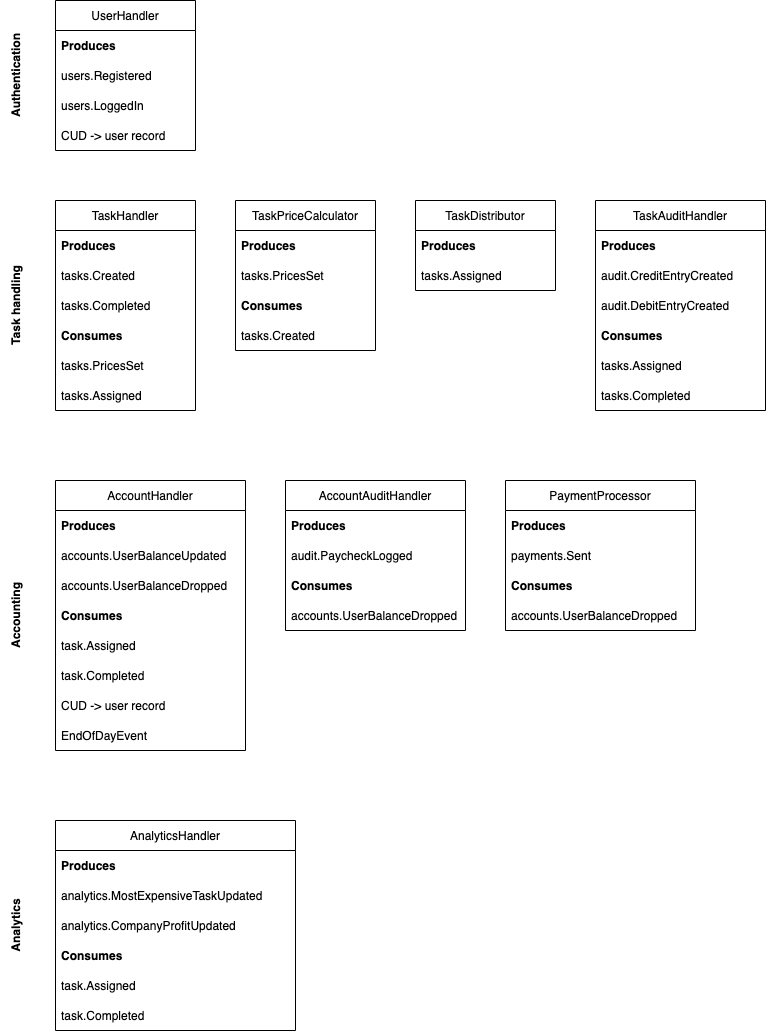

The diagram above was exported from draw.io. Its source (the exported page's mxGraphModel, read from the mxfile embedded in the PNG):
<mxGraphModel dx="1106" dy="997" grid="1" gridSize="10" guides="1" tooltips="1" connect="1" arrows="1" fold="1" page="1" pageScale="1" pageWidth="827" pageHeight="1169" math="0" shadow="0">
  <root>
    <mxCell id="0" />
    <mxCell id="1" parent="0" />
    <mxCell id="4bGJjZo2jeUylXYh6aB--1" value="UserHandler" style="swimlane;fontStyle=0;childLayout=stackLayout;horizontal=1;startSize=30;horizontalStack=0;resizeParent=1;resizeParentMax=0;resizeLast=0;collapsible=1;marginBottom=0;" vertex="1" parent="1">
      <mxGeometry x="80" y="80" width="140" height="150" as="geometry" />
    </mxCell>
    <mxCell id="4bGJjZo2jeUylXYh6aB--2" value="Produces" style="text;strokeColor=none;fillColor=none;align=left;verticalAlign=middle;spacingLeft=4;spacingRight=4;overflow=hidden;points=[[0,0.5],[1,0.5]];portConstraint=eastwest;rotatable=0;fontStyle=1" vertex="1" parent="4bGJjZo2jeUylXYh6aB--1">
      <mxGeometry y="30" width="140" height="30" as="geometry" />
    </mxCell>
    <mxCell id="4bGJjZo2jeUylXYh6aB--3" value="users.Registered" style="text;strokeColor=none;fillColor=none;align=left;verticalAlign=middle;spacingLeft=4;spacingRight=4;overflow=hidden;points=[[0,0.5],[1,0.5]];portConstraint=eastwest;rotatable=0;" vertex="1" parent="4bGJjZo2jeUylXYh6aB--1">
      <mxGeometry y="60" width="140" height="30" as="geometry" />
    </mxCell>
    <mxCell id="4bGJjZo2jeUylXYh6aB--4" value="users.LoggedIn" style="text;strokeColor=none;fillColor=none;align=left;verticalAlign=middle;spacingLeft=4;spacingRight=4;overflow=hidden;points=[[0,0.5],[1,0.5]];portConstraint=eastwest;rotatable=0;" vertex="1" parent="4bGJjZo2jeUylXYh6aB--1">
      <mxGeometry y="90" width="140" height="30" as="geometry" />
    </mxCell>
    <mxCell id="4bGJjZo2jeUylXYh6aB--33" value="CUD -&gt; user record" style="text;strokeColor=none;fillColor=none;align=left;verticalAlign=middle;spacingLeft=4;spacingRight=4;overflow=hidden;points=[[0,0.5],[1,0.5]];portConstraint=eastwest;rotatable=0;" vertex="1" parent="4bGJjZo2jeUylXYh6aB--1">
      <mxGeometry y="120" width="140" height="30" as="geometry" />
    </mxCell>
    <mxCell id="4bGJjZo2jeUylXYh6aB--5" value="TaskHandler" style="swimlane;fontStyle=0;childLayout=stackLayout;horizontal=1;startSize=30;horizontalStack=0;resizeParent=1;resizeParentMax=0;resizeLast=0;collapsible=1;marginBottom=0;" vertex="1" parent="1">
      <mxGeometry x="80" y="280" width="140" height="210" as="geometry" />
    </mxCell>
    <mxCell id="4bGJjZo2jeUylXYh6aB--6" value="Produces" style="text;strokeColor=none;fillColor=none;align=left;verticalAlign=middle;spacingLeft=4;spacingRight=4;overflow=hidden;points=[[0,0.5],[1,0.5]];portConstraint=eastwest;rotatable=0;fontStyle=1" vertex="1" parent="4bGJjZo2jeUylXYh6aB--5">
      <mxGeometry y="30" width="140" height="30" as="geometry" />
    </mxCell>
    <mxCell id="4bGJjZo2jeUylXYh6aB--7" value="tasks.Created" style="text;strokeColor=none;fillColor=none;align=left;verticalAlign=middle;spacingLeft=4;spacingRight=4;overflow=hidden;points=[[0,0.5],[1,0.5]];portConstraint=eastwest;rotatable=0;" vertex="1" parent="4bGJjZo2jeUylXYh6aB--5">
      <mxGeometry y="60" width="140" height="30" as="geometry" />
    </mxCell>
    <mxCell id="4bGJjZo2jeUylXYh6aB--29" value="tasks.Completed" style="text;strokeColor=none;fillColor=none;align=left;verticalAlign=middle;spacingLeft=4;spacingRight=4;overflow=hidden;points=[[0,0.5],[1,0.5]];portConstraint=eastwest;rotatable=0;" vertex="1" parent="4bGJjZo2jeUylXYh6aB--5">
      <mxGeometry y="90" width="140" height="30" as="geometry" />
    </mxCell>
    <mxCell id="4bGJjZo2jeUylXYh6aB--30" value="Consumes" style="text;strokeColor=none;fillColor=none;align=left;verticalAlign=middle;spacingLeft=4;spacingRight=4;overflow=hidden;points=[[0,0.5],[1,0.5]];portConstraint=eastwest;rotatable=0;fontStyle=1" vertex="1" parent="4bGJjZo2jeUylXYh6aB--5">
      <mxGeometry y="120" width="140" height="30" as="geometry" />
    </mxCell>
    <mxCell id="4bGJjZo2jeUylXYh6aB--31" value="tasks.PricesSet" style="text;strokeColor=none;fillColor=none;align=left;verticalAlign=middle;spacingLeft=4;spacingRight=4;overflow=hidden;points=[[0,0.5],[1,0.5]];portConstraint=eastwest;rotatable=0;" vertex="1" parent="4bGJjZo2jeUylXYh6aB--5">
      <mxGeometry y="150" width="140" height="30" as="geometry" />
    </mxCell>
    <mxCell id="4bGJjZo2jeUylXYh6aB--10" value="tasks.Assigned" style="text;strokeColor=none;fillColor=none;align=left;verticalAlign=middle;spacingLeft=4;spacingRight=4;overflow=hidden;points=[[0,0.5],[1,0.5]];portConstraint=eastwest;rotatable=0;" vertex="1" parent="4bGJjZo2jeUylXYh6aB--5">
      <mxGeometry y="180" width="140" height="30" as="geometry" />
    </mxCell>
    <mxCell id="4bGJjZo2jeUylXYh6aB--13" value="TaskPriceCalculator" style="swimlane;fontStyle=0;childLayout=stackLayout;horizontal=1;startSize=30;horizontalStack=0;resizeParent=1;resizeParentMax=0;resizeLast=0;collapsible=1;marginBottom=0;" vertex="1" parent="1">
      <mxGeometry x="260" y="280" width="140" height="150" as="geometry" />
    </mxCell>
    <mxCell id="4bGJjZo2jeUylXYh6aB--14" value="Produces" style="text;strokeColor=none;fillColor=none;align=left;verticalAlign=middle;spacingLeft=4;spacingRight=4;overflow=hidden;points=[[0,0.5],[1,0.5]];portConstraint=eastwest;rotatable=0;fontStyle=1" vertex="1" parent="4bGJjZo2jeUylXYh6aB--13">
      <mxGeometry y="30" width="140" height="30" as="geometry" />
    </mxCell>
    <mxCell id="4bGJjZo2jeUylXYh6aB--15" value="tasks.PricesSet" style="text;strokeColor=none;fillColor=none;align=left;verticalAlign=middle;spacingLeft=4;spacingRight=4;overflow=hidden;points=[[0,0.5],[1,0.5]];portConstraint=eastwest;rotatable=0;" vertex="1" parent="4bGJjZo2jeUylXYh6aB--13">
      <mxGeometry y="60" width="140" height="30" as="geometry" />
    </mxCell>
    <mxCell id="4bGJjZo2jeUylXYh6aB--16" value="Consumes" style="text;strokeColor=none;fillColor=none;align=left;verticalAlign=middle;spacingLeft=4;spacingRight=4;overflow=hidden;points=[[0,0.5],[1,0.5]];portConstraint=eastwest;rotatable=0;fontStyle=1" vertex="1" parent="4bGJjZo2jeUylXYh6aB--13">
      <mxGeometry y="90" width="140" height="30" as="geometry" />
    </mxCell>
    <mxCell id="4bGJjZo2jeUylXYh6aB--17" value="tasks.Created" style="text;strokeColor=none;fillColor=none;align=left;verticalAlign=middle;spacingLeft=4;spacingRight=4;overflow=hidden;points=[[0,0.5],[1,0.5]];portConstraint=eastwest;rotatable=0;" vertex="1" parent="4bGJjZo2jeUylXYh6aB--13">
      <mxGeometry y="120" width="140" height="30" as="geometry" />
    </mxCell>
    <mxCell id="4bGJjZo2jeUylXYh6aB--18" value="TaskDistributor" style="swimlane;fontStyle=0;childLayout=stackLayout;horizontal=1;startSize=30;horizontalStack=0;resizeParent=1;resizeParentMax=0;resizeLast=0;collapsible=1;marginBottom=0;" vertex="1" parent="1">
      <mxGeometry x="440" y="280" width="140" height="90" as="geometry" />
    </mxCell>
    <mxCell id="4bGJjZo2jeUylXYh6aB--19" value="Produces" style="text;strokeColor=none;fillColor=none;align=left;verticalAlign=middle;spacingLeft=4;spacingRight=4;overflow=hidden;points=[[0,0.5],[1,0.5]];portConstraint=eastwest;rotatable=0;fontStyle=1" vertex="1" parent="4bGJjZo2jeUylXYh6aB--18">
      <mxGeometry y="30" width="140" height="30" as="geometry" />
    </mxCell>
    <mxCell id="4bGJjZo2jeUylXYh6aB--20" value="tasks.Assigned" style="text;strokeColor=none;fillColor=none;align=left;verticalAlign=middle;spacingLeft=4;spacingRight=4;overflow=hidden;points=[[0,0.5],[1,0.5]];portConstraint=eastwest;rotatable=0;" vertex="1" parent="4bGJjZo2jeUylXYh6aB--18">
      <mxGeometry y="60" width="140" height="30" as="geometry" />
    </mxCell>
    <mxCell id="4bGJjZo2jeUylXYh6aB--22" value="TaskAuditHandler" style="swimlane;fontStyle=0;childLayout=stackLayout;horizontal=1;startSize=30;horizontalStack=0;resizeParent=1;resizeParentMax=0;resizeLast=0;collapsible=1;marginBottom=0;" vertex="1" parent="1">
      <mxGeometry x="620" y="280" width="170" height="210" as="geometry" />
    </mxCell>
    <mxCell id="4bGJjZo2jeUylXYh6aB--23" value="Produces" style="text;strokeColor=none;fillColor=none;align=left;verticalAlign=middle;spacingLeft=4;spacingRight=4;overflow=hidden;points=[[0,0.5],[1,0.5]];portConstraint=eastwest;rotatable=0;fontStyle=1" vertex="1" parent="4bGJjZo2jeUylXYh6aB--22">
      <mxGeometry y="30" width="170" height="30" as="geometry" />
    </mxCell>
    <mxCell id="4bGJjZo2jeUylXYh6aB--24" value="audit.CreditEntryCreated" style="text;strokeColor=none;fillColor=none;align=left;verticalAlign=middle;spacingLeft=4;spacingRight=4;overflow=hidden;points=[[0,0.5],[1,0.5]];portConstraint=eastwest;rotatable=0;" vertex="1" parent="4bGJjZo2jeUylXYh6aB--22">
      <mxGeometry y="60" width="170" height="30" as="geometry" />
    </mxCell>
    <mxCell id="4bGJjZo2jeUylXYh6aB--25" value="audit.DebitEntryCreated" style="text;strokeColor=none;fillColor=none;align=left;verticalAlign=middle;spacingLeft=4;spacingRight=4;overflow=hidden;points=[[0,0.5],[1,0.5]];portConstraint=eastwest;rotatable=0;" vertex="1" parent="4bGJjZo2jeUylXYh6aB--22">
      <mxGeometry y="90" width="170" height="30" as="geometry" />
    </mxCell>
    <mxCell id="4bGJjZo2jeUylXYh6aB--35" value="Consumes" style="text;strokeColor=none;fillColor=none;align=left;verticalAlign=middle;spacingLeft=4;spacingRight=4;overflow=hidden;points=[[0,0.5],[1,0.5]];portConstraint=eastwest;rotatable=0;fontStyle=1" vertex="1" parent="4bGJjZo2jeUylXYh6aB--22">
      <mxGeometry y="120" width="170" height="30" as="geometry" />
    </mxCell>
    <mxCell id="4bGJjZo2jeUylXYh6aB--36" value="tasks.Assigned" style="text;strokeColor=none;fillColor=none;align=left;verticalAlign=middle;spacingLeft=4;spacingRight=4;overflow=hidden;points=[[0,0.5],[1,0.5]];portConstraint=eastwest;rotatable=0;" vertex="1" parent="4bGJjZo2jeUylXYh6aB--22">
      <mxGeometry y="150" width="170" height="30" as="geometry" />
    </mxCell>
    <mxCell id="4bGJjZo2jeUylXYh6aB--37" value="tasks.Completed" style="text;strokeColor=none;fillColor=none;align=left;verticalAlign=middle;spacingLeft=4;spacingRight=4;overflow=hidden;points=[[0,0.5],[1,0.5]];portConstraint=eastwest;rotatable=0;" vertex="1" parent="4bGJjZo2jeUylXYh6aB--22">
      <mxGeometry y="180" width="170" height="30" as="geometry" />
    </mxCell>
    <mxCell id="4bGJjZo2jeUylXYh6aB--38" value="AccountHandler" style="swimlane;fontStyle=0;childLayout=stackLayout;horizontal=1;startSize=30;horizontalStack=0;resizeParent=1;resizeParentMax=0;resizeLast=0;collapsible=1;marginBottom=0;" vertex="1" parent="1">
      <mxGeometry x="80" y="560" width="190" height="270" as="geometry" />
    </mxCell>
    <mxCell id="4bGJjZo2jeUylXYh6aB--39" value="Produces" style="text;strokeColor=none;fillColor=none;align=left;verticalAlign=middle;spacingLeft=4;spacingRight=4;overflow=hidden;points=[[0,0.5],[1,0.5]];portConstraint=eastwest;rotatable=0;fontStyle=1" vertex="1" parent="4bGJjZo2jeUylXYh6aB--38">
      <mxGeometry y="30" width="190" height="30" as="geometry" />
    </mxCell>
    <mxCell id="4bGJjZo2jeUylXYh6aB--55" value="accounts.UserBalanceUpdated" style="text;strokeColor=none;fillColor=none;align=left;verticalAlign=middle;spacingLeft=4;spacingRight=4;overflow=hidden;points=[[0,0.5],[1,0.5]];portConstraint=eastwest;rotatable=0;" vertex="1" parent="4bGJjZo2jeUylXYh6aB--38">
      <mxGeometry y="60" width="190" height="30" as="geometry" />
    </mxCell>
    <mxCell id="4bGJjZo2jeUylXYh6aB--40" value="accounts.UserBalanceDropped" style="text;strokeColor=none;fillColor=none;align=left;verticalAlign=middle;spacingLeft=4;spacingRight=4;overflow=hidden;points=[[0,0.5],[1,0.5]];portConstraint=eastwest;rotatable=0;" vertex="1" parent="4bGJjZo2jeUylXYh6aB--38">
      <mxGeometry y="90" width="190" height="30" as="geometry" />
    </mxCell>
    <mxCell id="4bGJjZo2jeUylXYh6aB--41" value="Consumes" style="text;strokeColor=none;fillColor=none;align=left;verticalAlign=middle;spacingLeft=4;spacingRight=4;overflow=hidden;points=[[0,0.5],[1,0.5]];portConstraint=eastwest;rotatable=0;fontStyle=1" vertex="1" parent="4bGJjZo2jeUylXYh6aB--38">
      <mxGeometry y="120" width="190" height="30" as="geometry" />
    </mxCell>
    <mxCell id="4bGJjZo2jeUylXYh6aB--42" value="task.Assigned" style="text;strokeColor=none;fillColor=none;align=left;verticalAlign=middle;spacingLeft=4;spacingRight=4;overflow=hidden;points=[[0,0.5],[1,0.5]];portConstraint=eastwest;rotatable=0;" vertex="1" parent="4bGJjZo2jeUylXYh6aB--38">
      <mxGeometry y="150" width="190" height="30" as="geometry" />
    </mxCell>
    <mxCell id="4bGJjZo2jeUylXYh6aB--49" value="task.Completed" style="text;strokeColor=none;fillColor=none;align=left;verticalAlign=middle;spacingLeft=4;spacingRight=4;overflow=hidden;points=[[0,0.5],[1,0.5]];portConstraint=eastwest;rotatable=0;" vertex="1" parent="4bGJjZo2jeUylXYh6aB--38">
      <mxGeometry y="180" width="190" height="30" as="geometry" />
    </mxCell>
    <mxCell id="4bGJjZo2jeUylXYh6aB--43" value="CUD -&gt; user record" style="text;strokeColor=none;fillColor=none;align=left;verticalAlign=middle;spacingLeft=4;spacingRight=4;overflow=hidden;points=[[0,0.5],[1,0.5]];portConstraint=eastwest;rotatable=0;" vertex="1" parent="4bGJjZo2jeUylXYh6aB--38">
      <mxGeometry y="210" width="190" height="30" as="geometry" />
    </mxCell>
    <mxCell id="4bGJjZo2jeUylXYh6aB--54" value="EndOfDayEvent" style="text;strokeColor=none;fillColor=none;align=left;verticalAlign=middle;spacingLeft=4;spacingRight=4;overflow=hidden;points=[[0,0.5],[1,0.5]];portConstraint=eastwest;rotatable=0;" vertex="1" parent="4bGJjZo2jeUylXYh6aB--38">
      <mxGeometry y="240" width="190" height="30" as="geometry" />
    </mxCell>
    <mxCell id="4bGJjZo2jeUylXYh6aB--44" value="AccountAuditHandler" style="swimlane;fontStyle=0;childLayout=stackLayout;horizontal=1;startSize=30;horizontalStack=0;resizeParent=1;resizeParentMax=0;resizeLast=0;collapsible=1;marginBottom=0;" vertex="1" parent="1">
      <mxGeometry x="310" y="560" width="180" height="150" as="geometry" />
    </mxCell>
    <mxCell id="4bGJjZo2jeUylXYh6aB--45" value="Produces" style="text;strokeColor=none;fillColor=none;align=left;verticalAlign=middle;spacingLeft=4;spacingRight=4;overflow=hidden;points=[[0,0.5],[1,0.5]];portConstraint=eastwest;rotatable=0;fontStyle=1" vertex="1" parent="4bGJjZo2jeUylXYh6aB--44">
      <mxGeometry y="30" width="180" height="30" as="geometry" />
    </mxCell>
    <mxCell id="4bGJjZo2jeUylXYh6aB--46" value="audit.PaycheckLogged" style="text;strokeColor=none;fillColor=none;align=left;verticalAlign=middle;spacingLeft=4;spacingRight=4;overflow=hidden;points=[[0,0.5],[1,0.5]];portConstraint=eastwest;rotatable=0;" vertex="1" parent="4bGJjZo2jeUylXYh6aB--44">
      <mxGeometry y="60" width="180" height="30" as="geometry" />
    </mxCell>
    <mxCell id="4bGJjZo2jeUylXYh6aB--47" value="Consumes" style="text;strokeColor=none;fillColor=none;align=left;verticalAlign=middle;spacingLeft=4;spacingRight=4;overflow=hidden;points=[[0,0.5],[1,0.5]];portConstraint=eastwest;rotatable=0;fontStyle=1" vertex="1" parent="4bGJjZo2jeUylXYh6aB--44">
      <mxGeometry y="90" width="180" height="30" as="geometry" />
    </mxCell>
    <mxCell id="4bGJjZo2jeUylXYh6aB--48" value="accounts.UserBalanceDropped" style="text;strokeColor=none;fillColor=none;align=left;verticalAlign=middle;spacingLeft=4;spacingRight=4;overflow=hidden;points=[[0,0.5],[1,0.5]];portConstraint=eastwest;rotatable=0;" vertex="1" parent="4bGJjZo2jeUylXYh6aB--44">
      <mxGeometry y="120" width="180" height="30" as="geometry" />
    </mxCell>
    <mxCell id="4bGJjZo2jeUylXYh6aB--50" value="PaymentProcessor" style="swimlane;fontStyle=0;childLayout=stackLayout;horizontal=1;startSize=30;horizontalStack=0;resizeParent=1;resizeParentMax=0;resizeLast=0;collapsible=1;marginBottom=0;" vertex="1" parent="1">
      <mxGeometry x="530" y="560" width="190" height="150" as="geometry" />
    </mxCell>
    <mxCell id="4bGJjZo2jeUylXYh6aB--51" value="Produces" style="text;strokeColor=none;fillColor=none;align=left;verticalAlign=middle;spacingLeft=4;spacingRight=4;overflow=hidden;points=[[0,0.5],[1,0.5]];portConstraint=eastwest;rotatable=0;fontStyle=1" vertex="1" parent="4bGJjZo2jeUylXYh6aB--50">
      <mxGeometry y="30" width="190" height="30" as="geometry" />
    </mxCell>
    <mxCell id="4bGJjZo2jeUylXYh6aB--52" value="payments.Sent" style="text;strokeColor=none;fillColor=none;align=left;verticalAlign=middle;spacingLeft=4;spacingRight=4;overflow=hidden;points=[[0,0.5],[1,0.5]];portConstraint=eastwest;rotatable=0;" vertex="1" parent="4bGJjZo2jeUylXYh6aB--50">
      <mxGeometry y="60" width="190" height="30" as="geometry" />
    </mxCell>
    <mxCell id="4bGJjZo2jeUylXYh6aB--53" value="Consumes" style="text;strokeColor=none;fillColor=none;align=left;verticalAlign=middle;spacingLeft=4;spacingRight=4;overflow=hidden;points=[[0,0.5],[1,0.5]];portConstraint=eastwest;rotatable=0;fontStyle=1" vertex="1" parent="4bGJjZo2jeUylXYh6aB--50">
      <mxGeometry y="90" width="190" height="30" as="geometry" />
    </mxCell>
    <mxCell id="4bGJjZo2jeUylXYh6aB--56" value="accounts.UserBalanceDropped" style="text;strokeColor=none;fillColor=none;align=left;verticalAlign=middle;spacingLeft=4;spacingRight=4;overflow=hidden;points=[[0,0.5],[1,0.5]];portConstraint=eastwest;rotatable=0;" vertex="1" parent="4bGJjZo2jeUylXYh6aB--50">
      <mxGeometry y="120" width="190" height="30" as="geometry" />
    </mxCell>
    <mxCell id="4bGJjZo2jeUylXYh6aB--57" value="AnalyticsHandler" style="swimlane;fontStyle=0;childLayout=stackLayout;horizontal=1;startSize=30;horizontalStack=0;resizeParent=1;resizeParentMax=0;resizeLast=0;collapsible=1;marginBottom=0;" vertex="1" parent="1">
      <mxGeometry x="80" y="900" width="240" height="210" as="geometry" />
    </mxCell>
    <mxCell id="4bGJjZo2jeUylXYh6aB--58" value="Produces" style="text;strokeColor=none;fillColor=none;align=left;verticalAlign=middle;spacingLeft=4;spacingRight=4;overflow=hidden;points=[[0,0.5],[1,0.5]];portConstraint=eastwest;rotatable=0;fontStyle=1" vertex="1" parent="4bGJjZo2jeUylXYh6aB--57">
      <mxGeometry y="30" width="240" height="30" as="geometry" />
    </mxCell>
    <mxCell id="4bGJjZo2jeUylXYh6aB--59" value="analytics.MostExpensiveTaskUpdated" style="text;strokeColor=none;fillColor=none;align=left;verticalAlign=middle;spacingLeft=4;spacingRight=4;overflow=hidden;points=[[0,0.5],[1,0.5]];portConstraint=eastwest;rotatable=0;" vertex="1" parent="4bGJjZo2jeUylXYh6aB--57">
      <mxGeometry y="60" width="240" height="30" as="geometry" />
    </mxCell>
    <mxCell id="4bGJjZo2jeUylXYh6aB--60" value="analytics.CompanyProfitUpdated" style="text;strokeColor=none;fillColor=none;align=left;verticalAlign=middle;spacingLeft=4;spacingRight=4;overflow=hidden;points=[[0,0.5],[1,0.5]];portConstraint=eastwest;rotatable=0;" vertex="1" parent="4bGJjZo2jeUylXYh6aB--57">
      <mxGeometry y="90" width="240" height="30" as="geometry" />
    </mxCell>
    <mxCell id="4bGJjZo2jeUylXYh6aB--61" value="Consumes" style="text;strokeColor=none;fillColor=none;align=left;verticalAlign=middle;spacingLeft=4;spacingRight=4;overflow=hidden;points=[[0,0.5],[1,0.5]];portConstraint=eastwest;rotatable=0;fontStyle=1" vertex="1" parent="4bGJjZo2jeUylXYh6aB--57">
      <mxGeometry y="120" width="240" height="30" as="geometry" />
    </mxCell>
    <mxCell id="4bGJjZo2jeUylXYh6aB--62" value="task.Assigned" style="text;strokeColor=none;fillColor=none;align=left;verticalAlign=middle;spacingLeft=4;spacingRight=4;overflow=hidden;points=[[0,0.5],[1,0.5]];portConstraint=eastwest;rotatable=0;" vertex="1" parent="4bGJjZo2jeUylXYh6aB--57">
      <mxGeometry y="150" width="240" height="30" as="geometry" />
    </mxCell>
    <mxCell id="4bGJjZo2jeUylXYh6aB--63" value="task.Completed" style="text;strokeColor=none;fillColor=none;align=left;verticalAlign=middle;spacingLeft=4;spacingRight=4;overflow=hidden;points=[[0,0.5],[1,0.5]];portConstraint=eastwest;rotatable=0;" vertex="1" parent="4bGJjZo2jeUylXYh6aB--57">
      <mxGeometry y="180" width="240" height="30" as="geometry" />
    </mxCell>
    <mxCell id="4bGJjZo2jeUylXYh6aB--64" value="Authentication" style="text;html=1;strokeColor=none;fillColor=none;align=center;verticalAlign=middle;whiteSpace=wrap;rounded=0;fontStyle=1;rotation=270;" vertex="1" parent="1">
      <mxGeometry x="-10" y="140" width="100" height="30" as="geometry" />
    </mxCell>
    <mxCell id="4bGJjZo2jeUylXYh6aB--65" value="Task handling" style="text;html=1;strokeColor=none;fillColor=none;align=center;verticalAlign=middle;whiteSpace=wrap;rounded=0;fontStyle=1;rotation=270;" vertex="1" parent="1">
      <mxGeometry x="-10" y="370" width="100" height="30" as="geometry" />
    </mxCell>
    <mxCell id="4bGJjZo2jeUylXYh6aB--66" value="Accounting" style="text;html=1;strokeColor=none;fillColor=none;align=center;verticalAlign=middle;whiteSpace=wrap;rounded=0;fontStyle=1;rotation=270;" vertex="1" parent="1">
      <mxGeometry x="-10" y="680" width="100" height="30" as="geometry" />
    </mxCell>
    <mxCell id="4bGJjZo2jeUylXYh6aB--67" value="Analytics" style="text;html=1;strokeColor=none;fillColor=none;align=center;verticalAlign=middle;whiteSpace=wrap;rounded=0;fontStyle=1;rotation=270;" vertex="1" parent="1">
      <mxGeometry x="-10" y="990" width="100" height="30" as="geometry" />
    </mxCell>
  </root>
</mxGraphModel>